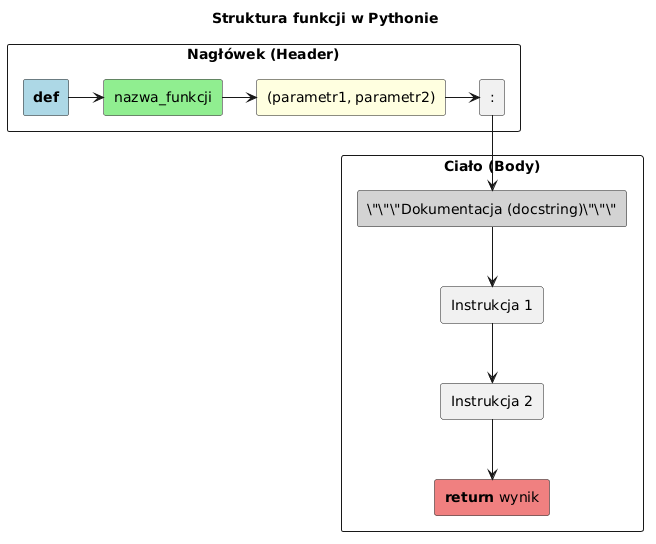

The diagram above was rendered by PlantUML. Its source (embedded in the PNG):
@startuml
'skinparam handwritten true
skinparam backgroundColor white

title Struktura funkcji w Pythonie

rectangle "Nagłówek (Header)" as H {
    rectangle "**def**" as Keyword #LightBlue
    rectangle "nazwa_funkcji" as Name #LightGreen
    rectangle "(parametr1, parametr2)" as Params #LightYellow
    rectangle ":" as Colon
}

rectangle "Ciało (Body)" as B {
    rectangle "\"\"\"Dokumentacja (docstring)\"\"\"" as Doc #LightGray
    rectangle "Instrukcja 1" as Code1
    rectangle "Instrukcja 2" as Code2
    rectangle "**return** wynik" as Return #LightCoral
}

Keyword -> Name
Name -> Params
Params -> Colon
Colon --> Doc
Doc --> Code1
Code1 --> Code2
Code2 --> Return
@enduml